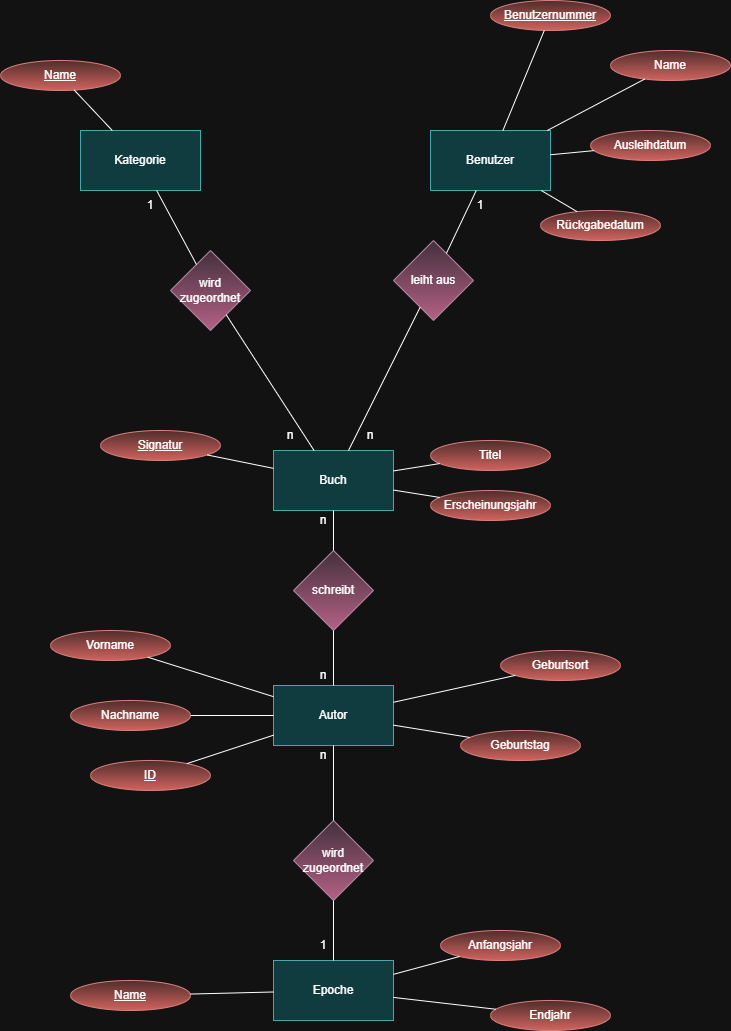

The diagram above was exported from draw.io. Its source (the exported page's mxGraphModel, read from the mxfile embedded in the PNG):
<mxGraphModel dx="1419" dy="814" grid="1" gridSize="10" guides="1" tooltips="1" connect="1" arrows="1" fold="1" page="1" pageScale="1" pageWidth="827" pageHeight="1169" math="0" shadow="0">
  <root>
    <mxCell id="0" />
    <mxCell id="1" parent="0" />
    <mxCell id="bKLArl0Il7fQbI94I6Hr-1" parent="1" style="rounded=0;whiteSpace=wrap;html=1;fillColor=#b0e3e6;strokeColor=#0e8088;" value="Benutzer" vertex="1">
      <mxGeometry height="60" width="120" x="510" y="180" as="geometry" />
    </mxCell>
    <mxCell id="bKLArl0Il7fQbI94I6Hr-2" parent="1" style="rounded=0;whiteSpace=wrap;html=1;fillColor=#b0e3e6;strokeColor=#0e8088;" value="Buch" vertex="1">
      <mxGeometry height="60" width="120" x="353" y="500" as="geometry" />
    </mxCell>
    <mxCell id="bKLArl0Il7fQbI94I6Hr-3" parent="1" style="rounded=0;whiteSpace=wrap;html=1;fillColor=#b0e3e6;strokeColor=#0e8088;" value="Autor" vertex="1">
      <mxGeometry height="60" width="120" x="353" y="735" as="geometry" />
    </mxCell>
    <mxCell id="bKLArl0Il7fQbI94I6Hr-4" parent="1" style="rounded=0;whiteSpace=wrap;html=1;fillColor=#b0e3e6;strokeColor=#0e8088;" value="Epoche" vertex="1">
      <mxGeometry height="60" width="120" x="353" y="1010" as="geometry" />
    </mxCell>
    <mxCell id="bKLArl0Il7fQbI94I6Hr-5" parent="1" style="rhombus;whiteSpace=wrap;html=1;fillColor=#e6d0de;strokeColor=#996185;gradientColor=#d5739d;" value="schreibt" vertex="1">
      <mxGeometry height="80" width="80" x="373" y="600" as="geometry" />
    </mxCell>
    <mxCell id="bKLArl0Il7fQbI94I6Hr-6" parent="1" style="rhombus;whiteSpace=wrap;html=1;fillColor=#e6d0de;strokeColor=#996185;gradientColor=#d5739d;" value="leiht aus" vertex="1">
      <mxGeometry height="80" width="80" x="473" y="290" as="geometry" />
    </mxCell>
    <mxCell id="bKLArl0Il7fQbI94I6Hr-7" parent="1" style="rhombus;whiteSpace=wrap;html=1;fillColor=#e6d0de;strokeColor=#996185;gradientColor=#d5739d;" value="wird zugeordnet" vertex="1">
      <mxGeometry height="80" width="80" x="373" y="870" as="geometry" />
    </mxCell>
    <mxCell id="bKLArl0Il7fQbI94I6Hr-8" parent="1" style="rhombus;whiteSpace=wrap;html=1;fillColor=#e6d0de;strokeColor=#996185;gradientColor=#d5739d;" value="wird zugeordnet" vertex="1">
      <mxGeometry height="80" width="80" x="250" y="300" as="geometry" />
    </mxCell>
    <mxCell id="bKLArl0Il7fQbI94I6Hr-9" parent="1" style="rounded=0;whiteSpace=wrap;html=1;fillColor=#b0e3e6;strokeColor=#0e8088;" value="Kategorie" vertex="1">
      <mxGeometry height="60" width="120" x="160" y="180" as="geometry" />
    </mxCell>
    <mxCell id="bKLArl0Il7fQbI94I6Hr-11" parent="1" style="ellipse;whiteSpace=wrap;html=1;fillColor=#f8cecc;strokeColor=#b85450;gradientColor=#ea6b66;" value="Anfangsjahr" vertex="1">
      <mxGeometry height="30" width="120" x="520" y="980" as="geometry" />
    </mxCell>
    <mxCell id="bKLArl0Il7fQbI94I6Hr-12" parent="1" style="ellipse;whiteSpace=wrap;html=1;fillColor=#f8cecc;gradientColor=#ea6b66;strokeColor=#b85450;" value="Endjahr" vertex="1">
      <mxGeometry height="30" width="120" x="570" y="1050" as="geometry" />
    </mxCell>
    <mxCell id="bKLArl0Il7fQbI94I6Hr-13" parent="1" style="ellipse;whiteSpace=wrap;html=1;fillColor=#f8cecc;gradientColor=#ea6b66;strokeColor=#b85450;" value="&lt;u&gt;Name&lt;/u&gt;" vertex="1">
      <mxGeometry height="30" width="120" x="150" y="1030" as="geometry" />
    </mxCell>
    <mxCell id="bKLArl0Il7fQbI94I6Hr-15" parent="1" style="ellipse;whiteSpace=wrap;html=1;fillColor=#f8cecc;gradientColor=#ea6b66;strokeColor=#b85450;" value="Geburtstag" vertex="1">
      <mxGeometry height="30" width="120" x="540" y="780" as="geometry" />
    </mxCell>
    <mxCell id="bKLArl0Il7fQbI94I6Hr-16" parent="1" style="ellipse;whiteSpace=wrap;html=1;fillColor=#f8cecc;gradientColor=#ea6b66;strokeColor=#b85450;" value="Geburtsort" vertex="1">
      <mxGeometry height="30" width="120" x="580" y="700" as="geometry" />
    </mxCell>
    <mxCell id="bKLArl0Il7fQbI94I6Hr-17" parent="1" style="ellipse;whiteSpace=wrap;html=1;fillColor=#f8cecc;gradientColor=#ea6b66;strokeColor=#b85450;" value="Vorname" vertex="1">
      <mxGeometry height="30" width="120" x="130" y="680" as="geometry" />
    </mxCell>
    <mxCell id="bKLArl0Il7fQbI94I6Hr-18" parent="1" style="ellipse;whiteSpace=wrap;html=1;fillColor=#f8cecc;gradientColor=#ea6b66;strokeColor=#b85450;" value="Nachname" vertex="1">
      <mxGeometry height="30" width="120" x="150" y="750" as="geometry" />
    </mxCell>
    <mxCell id="bKLArl0Il7fQbI94I6Hr-19" parent="1" style="ellipse;whiteSpace=wrap;html=1;fillColor=#f8cecc;gradientColor=#ea6b66;strokeColor=#b85450;" value="&lt;u&gt;ID&lt;/u&gt;" vertex="1">
      <mxGeometry height="30" width="120" x="170" y="810" as="geometry" />
    </mxCell>
    <mxCell id="bKLArl0Il7fQbI94I6Hr-20" parent="1" style="ellipse;whiteSpace=wrap;html=1;fillColor=#f8cecc;gradientColor=#ea6b66;strokeColor=#b85450;" value="Erscheinungsjahr" vertex="1">
      <mxGeometry height="30" width="120" x="510" y="540" as="geometry" />
    </mxCell>
    <mxCell id="bKLArl0Il7fQbI94I6Hr-21" parent="1" style="ellipse;whiteSpace=wrap;html=1;fillColor=#f8cecc;gradientColor=#ea6b66;strokeColor=#b85450;" value="&lt;u&gt;Signatur&lt;/u&gt;" vertex="1">
      <mxGeometry height="30" width="120" x="180" y="480" as="geometry" />
    </mxCell>
    <mxCell id="bKLArl0Il7fQbI94I6Hr-22" parent="1" style="ellipse;whiteSpace=wrap;html=1;fillColor=#f8cecc;gradientColor=#ea6b66;strokeColor=#b85450;" value="Titel" vertex="1">
      <mxGeometry height="30" width="120" x="510" y="490" as="geometry" />
    </mxCell>
    <mxCell id="bKLArl0Il7fQbI94I6Hr-23" parent="1" style="ellipse;whiteSpace=wrap;html=1;fillColor=#f8cecc;gradientColor=#ea6b66;strokeColor=#b85450;" value="Ausleihdatum" vertex="1">
      <mxGeometry height="30" width="120" x="670" y="180" as="geometry" />
    </mxCell>
    <mxCell id="bKLArl0Il7fQbI94I6Hr-24" parent="1" style="ellipse;whiteSpace=wrap;html=1;fillColor=#f8cecc;gradientColor=#ea6b66;strokeColor=#b85450;" value="&lt;u&gt;Benutzernummer&lt;/u&gt;" vertex="1">
      <mxGeometry height="30" width="120" x="570" y="50" as="geometry" />
    </mxCell>
    <mxCell id="bKLArl0Il7fQbI94I6Hr-25" parent="1" style="ellipse;whiteSpace=wrap;html=1;fillColor=#f8cecc;gradientColor=#ea6b66;strokeColor=#b85450;" value="Name" vertex="1">
      <mxGeometry height="30" width="120" x="690" y="100" as="geometry" />
    </mxCell>
    <mxCell id="bKLArl0Il7fQbI94I6Hr-26" parent="1" style="ellipse;whiteSpace=wrap;html=1;fillColor=#f8cecc;gradientColor=#ea6b66;strokeColor=#b85450;" value="Rückgabedatum" vertex="1">
      <mxGeometry height="30" width="120" x="620" y="260" as="geometry" />
    </mxCell>
    <mxCell id="bKLArl0Il7fQbI94I6Hr-27" parent="1" style="ellipse;whiteSpace=wrap;html=1;fillColor=#f8cecc;gradientColor=#ea6b66;strokeColor=#b85450;" value="&lt;u&gt;Name&lt;/u&gt;" vertex="1">
      <mxGeometry height="30" width="120" x="80" y="110" as="geometry" />
    </mxCell>
    <mxCell id="bKLArl0Il7fQbI94I6Hr-28" edge="1" parent="1" source="bKLArl0Il7fQbI94I6Hr-19" style="endArrow=none;html=1;rounded=0;" target="bKLArl0Il7fQbI94I6Hr-3" value="">
      <mxGeometry height="50" relative="1" width="50" as="geometry">
        <Array as="points" />
        <mxPoint x="300" y="870" as="sourcePoint" />
        <mxPoint x="350" y="820" as="targetPoint" />
      </mxGeometry>
    </mxCell>
    <mxCell id="bKLArl0Il7fQbI94I6Hr-30" edge="1" parent="1" source="bKLArl0Il7fQbI94I6Hr-2" style="endArrow=none;html=1;rounded=0;" target="bKLArl0Il7fQbI94I6Hr-20" value="">
      <mxGeometry height="50" relative="1" width="50" as="geometry">
        <mxPoint x="470" y="620" as="sourcePoint" />
        <mxPoint x="523" y="600" as="targetPoint" />
      </mxGeometry>
    </mxCell>
    <mxCell id="bKLArl0Il7fQbI94I6Hr-31" edge="1" parent="1" source="bKLArl0Il7fQbI94I6Hr-3" style="endArrow=none;html=1;rounded=0;" target="bKLArl0Il7fQbI94I6Hr-15" value="">
      <mxGeometry height="50" relative="1" width="50" as="geometry">
        <mxPoint x="380" y="560" as="sourcePoint" />
        <mxPoint x="430" y="510" as="targetPoint" />
      </mxGeometry>
    </mxCell>
    <mxCell id="bKLArl0Il7fQbI94I6Hr-32" edge="1" parent="1" source="bKLArl0Il7fQbI94I6Hr-3" style="endArrow=none;html=1;rounded=0;" target="bKLArl0Il7fQbI94I6Hr-16" value="">
      <mxGeometry height="50" relative="1" width="50" as="geometry">
        <mxPoint x="450" y="700" as="sourcePoint" />
        <mxPoint x="500" y="650" as="targetPoint" />
      </mxGeometry>
    </mxCell>
    <mxCell id="bKLArl0Il7fQbI94I6Hr-33" edge="1" parent="1" source="bKLArl0Il7fQbI94I6Hr-17" style="endArrow=none;html=1;rounded=0;" target="bKLArl0Il7fQbI94I6Hr-3" value="">
      <mxGeometry height="50" relative="1" width="50" as="geometry">
        <mxPoint x="280" y="665" as="sourcePoint" />
        <mxPoint x="330" y="615" as="targetPoint" />
      </mxGeometry>
    </mxCell>
    <mxCell id="bKLArl0Il7fQbI94I6Hr-34" edge="1" parent="1" source="bKLArl0Il7fQbI94I6Hr-4" style="endArrow=none;html=1;rounded=0;" target="bKLArl0Il7fQbI94I6Hr-12" value="">
      <mxGeometry height="50" relative="1" width="50" as="geometry">
        <mxPoint x="510" y="1100" as="sourcePoint" />
        <mxPoint x="560" y="1050" as="targetPoint" />
      </mxGeometry>
    </mxCell>
    <mxCell id="bKLArl0Il7fQbI94I6Hr-35" edge="1" parent="1" source="bKLArl0Il7fQbI94I6Hr-4" style="endArrow=none;html=1;rounded=0;" target="bKLArl0Il7fQbI94I6Hr-11" value="">
      <mxGeometry height="50" relative="1" width="50" as="geometry">
        <mxPoint x="520" y="970" as="sourcePoint" />
        <mxPoint x="570" y="920" as="targetPoint" />
      </mxGeometry>
    </mxCell>
    <mxCell id="bKLArl0Il7fQbI94I6Hr-36" edge="1" parent="1" source="bKLArl0Il7fQbI94I6Hr-13" style="endArrow=none;html=1;rounded=0;" target="bKLArl0Il7fQbI94I6Hr-4" value="">
      <mxGeometry height="50" relative="1" width="50" as="geometry">
        <mxPoint x="260" y="1000" as="sourcePoint" />
        <mxPoint x="310" y="950" as="targetPoint" />
      </mxGeometry>
    </mxCell>
    <mxCell id="bKLArl0Il7fQbI94I6Hr-37" edge="1" parent="1" source="bKLArl0Il7fQbI94I6Hr-18" style="endArrow=none;html=1;rounded=0;" target="bKLArl0Il7fQbI94I6Hr-3" value="">
      <mxGeometry height="50" relative="1" width="50" as="geometry">
        <mxPoint x="290" y="750" as="sourcePoint" />
        <mxPoint x="340" y="700" as="targetPoint" />
      </mxGeometry>
    </mxCell>
    <mxCell id="bKLArl0Il7fQbI94I6Hr-38" edge="1" parent="1" source="bKLArl0Il7fQbI94I6Hr-2" style="endArrow=none;html=1;rounded=0;" target="bKLArl0Il7fQbI94I6Hr-22" value="">
      <mxGeometry height="50" relative="1" width="50" as="geometry">
        <mxPoint x="380" y="560" as="sourcePoint" />
        <mxPoint x="430" y="510" as="targetPoint" />
      </mxGeometry>
    </mxCell>
    <mxCell id="bKLArl0Il7fQbI94I6Hr-39" edge="1" parent="1" source="bKLArl0Il7fQbI94I6Hr-21" style="endArrow=none;html=1;rounded=0;" target="bKLArl0Il7fQbI94I6Hr-2" value="">
      <mxGeometry height="50" relative="1" width="50" as="geometry">
        <mxPoint x="280" y="570" as="sourcePoint" />
        <mxPoint x="330" y="520" as="targetPoint" />
      </mxGeometry>
    </mxCell>
    <mxCell id="bKLArl0Il7fQbI94I6Hr-40" edge="1" parent="1" source="bKLArl0Il7fQbI94I6Hr-1" style="endArrow=none;html=1;rounded=0;" target="bKLArl0Il7fQbI94I6Hr-24" value="">
      <mxGeometry height="50" relative="1" width="50" as="geometry">
        <mxPoint x="540" y="160" as="sourcePoint" />
        <mxPoint x="590" y="110" as="targetPoint" />
      </mxGeometry>
    </mxCell>
    <mxCell id="bKLArl0Il7fQbI94I6Hr-41" edge="1" parent="1" source="bKLArl0Il7fQbI94I6Hr-1" style="endArrow=none;html=1;rounded=0;" target="bKLArl0Il7fQbI94I6Hr-25" value="">
      <mxGeometry height="50" relative="1" width="50" as="geometry">
        <mxPoint x="580" y="170" as="sourcePoint" />
        <mxPoint x="630" y="120" as="targetPoint" />
      </mxGeometry>
    </mxCell>
    <mxCell id="bKLArl0Il7fQbI94I6Hr-42" edge="1" parent="1" source="bKLArl0Il7fQbI94I6Hr-1" style="endArrow=none;html=1;rounded=0;" target="bKLArl0Il7fQbI94I6Hr-23" value="">
      <mxGeometry height="50" relative="1" width="50" as="geometry">
        <mxPoint x="740" y="310" as="sourcePoint" />
        <mxPoint x="790" y="260" as="targetPoint" />
      </mxGeometry>
    </mxCell>
    <mxCell id="bKLArl0Il7fQbI94I6Hr-43" edge="1" parent="1" source="bKLArl0Il7fQbI94I6Hr-1" style="endArrow=none;html=1;rounded=0;" target="bKLArl0Il7fQbI94I6Hr-26" value="">
      <mxGeometry height="50" relative="1" width="50" as="geometry">
        <mxPoint x="575" y="380" as="sourcePoint" />
        <mxPoint x="625" y="330" as="targetPoint" />
      </mxGeometry>
    </mxCell>
    <mxCell id="bKLArl0Il7fQbI94I6Hr-44" edge="1" parent="1" source="bKLArl0Il7fQbI94I6Hr-9" style="endArrow=none;html=1;rounded=0;" target="bKLArl0Il7fQbI94I6Hr-27" value="">
      <mxGeometry height="50" relative="1" width="50" as="geometry">
        <mxPoint x="260" y="160" as="sourcePoint" />
        <mxPoint x="310" y="110" as="targetPoint" />
      </mxGeometry>
    </mxCell>
    <mxCell id="bKLArl0Il7fQbI94I6Hr-49" edge="1" parent="1" source="bKLArl0Il7fQbI94I6Hr-4" style="endArrow=none;html=1;rounded=0;" target="bKLArl0Il7fQbI94I6Hr-7" value="">
      <mxGeometry height="50" relative="1" width="50" as="geometry">
        <mxPoint x="380" y="630" as="sourcePoint" />
        <mxPoint x="430" y="580" as="targetPoint" />
      </mxGeometry>
    </mxCell>
    <mxCell id="bKLArl0Il7fQbI94I6Hr-50" edge="1" parent="1" source="bKLArl0Il7fQbI94I6Hr-7" style="endArrow=none;html=1;rounded=0;" target="bKLArl0Il7fQbI94I6Hr-3" value="">
      <mxGeometry height="50" relative="1" width="50" as="geometry">
        <mxPoint x="380" y="900" as="sourcePoint" />
        <mxPoint x="430" y="850" as="targetPoint" />
      </mxGeometry>
    </mxCell>
    <mxCell id="bKLArl0Il7fQbI94I6Hr-51" parent="1" style="text;html=1;whiteSpace=wrap;strokeColor=none;fillColor=none;align=center;verticalAlign=middle;rounded=0;" value="n" vertex="1">
      <mxGeometry height="30" width="60" x="373" y="790" as="geometry" />
    </mxCell>
    <mxCell id="bKLArl0Il7fQbI94I6Hr-52" parent="1" style="text;html=1;whiteSpace=wrap;strokeColor=none;fillColor=none;align=center;verticalAlign=middle;rounded=0;" value="1" vertex="1">
      <mxGeometry height="30" width="60" x="373" y="980" as="geometry" />
    </mxCell>
    <mxCell id="bKLArl0Il7fQbI94I6Hr-53" edge="1" parent="1" source="bKLArl0Il7fQbI94I6Hr-3" style="endArrow=none;html=1;rounded=0;" target="bKLArl0Il7fQbI94I6Hr-5" value="">
      <mxGeometry height="50" relative="1" width="50" as="geometry">
        <mxPoint x="300" y="665" as="sourcePoint" />
        <mxPoint x="350" y="615" as="targetPoint" />
      </mxGeometry>
    </mxCell>
    <mxCell id="bKLArl0Il7fQbI94I6Hr-54" edge="1" parent="1" source="bKLArl0Il7fQbI94I6Hr-5" style="endArrow=none;html=1;rounded=0;" target="bKLArl0Il7fQbI94I6Hr-2" value="">
      <mxGeometry height="50" relative="1" width="50" as="geometry">
        <mxPoint x="380" y="630" as="sourcePoint" />
        <mxPoint x="430" y="580" as="targetPoint" />
      </mxGeometry>
    </mxCell>
    <mxCell id="bKLArl0Il7fQbI94I6Hr-55" parent="1" style="text;html=1;whiteSpace=wrap;strokeColor=none;fillColor=none;align=center;verticalAlign=middle;rounded=0;" value="n" vertex="1">
      <mxGeometry height="30" width="60" x="373" y="710" as="geometry" />
    </mxCell>
    <mxCell id="bKLArl0Il7fQbI94I6Hr-56" parent="1" style="text;html=1;whiteSpace=wrap;strokeColor=none;fillColor=none;align=center;verticalAlign=middle;rounded=0;" value="n" vertex="1">
      <mxGeometry height="30" width="60" x="373" y="555" as="geometry" />
    </mxCell>
    <mxCell id="bKLArl0Il7fQbI94I6Hr-57" edge="1" parent="1" source="bKLArl0Il7fQbI94I6Hr-6" style="endArrow=none;html=1;rounded=0;" target="bKLArl0Il7fQbI94I6Hr-1" value="">
      <mxGeometry height="50" relative="1" width="50" as="geometry">
        <mxPoint x="380" y="350" as="sourcePoint" />
        <mxPoint x="430" y="300" as="targetPoint" />
      </mxGeometry>
    </mxCell>
    <mxCell id="bKLArl0Il7fQbI94I6Hr-58" edge="1" parent="1" source="bKLArl0Il7fQbI94I6Hr-2" style="endArrow=none;html=1;rounded=0;" target="bKLArl0Il7fQbI94I6Hr-6" value="">
      <mxGeometry height="50" relative="1" width="50" as="geometry">
        <mxPoint x="380" y="350" as="sourcePoint" />
        <mxPoint x="430" y="300" as="targetPoint" />
      </mxGeometry>
    </mxCell>
    <mxCell id="bKLArl0Il7fQbI94I6Hr-59" edge="1" parent="1" source="bKLArl0Il7fQbI94I6Hr-8" style="endArrow=none;html=1;rounded=0;" target="bKLArl0Il7fQbI94I6Hr-9" value="">
      <mxGeometry height="50" relative="1" width="50" as="geometry">
        <mxPoint x="380" y="350" as="sourcePoint" />
        <mxPoint x="430" y="300" as="targetPoint" />
      </mxGeometry>
    </mxCell>
    <mxCell id="bKLArl0Il7fQbI94I6Hr-60" edge="1" parent="1" source="bKLArl0Il7fQbI94I6Hr-2" style="endArrow=none;html=1;rounded=0;" target="bKLArl0Il7fQbI94I6Hr-8" value="">
      <mxGeometry height="50" relative="1" width="50" as="geometry">
        <mxPoint x="380" y="350" as="sourcePoint" />
        <mxPoint x="430" y="300" as="targetPoint" />
      </mxGeometry>
    </mxCell>
    <mxCell id="bKLArl0Il7fQbI94I6Hr-61" parent="1" style="text;html=1;whiteSpace=wrap;strokeColor=none;fillColor=none;align=center;verticalAlign=middle;rounded=0;" value="1" vertex="1">
      <mxGeometry height="30" width="60" x="530" y="240" as="geometry" />
    </mxCell>
    <mxCell id="bKLArl0Il7fQbI94I6Hr-62" parent="1" style="text;html=1;whiteSpace=wrap;strokeColor=none;fillColor=none;align=center;verticalAlign=middle;rounded=0;" value="n" vertex="1">
      <mxGeometry height="30" width="60" x="420" y="470" as="geometry" />
    </mxCell>
    <mxCell id="bKLArl0Il7fQbI94I6Hr-65" parent="1" style="text;html=1;whiteSpace=wrap;strokeColor=none;fillColor=none;align=center;verticalAlign=middle;rounded=0;" value="n" vertex="1">
      <mxGeometry height="30" width="60" x="340" y="470" as="geometry" />
    </mxCell>
    <mxCell id="bKLArl0Il7fQbI94I6Hr-66" parent="1" style="text;html=1;whiteSpace=wrap;strokeColor=none;fillColor=none;align=center;verticalAlign=middle;rounded=0;" value="1" vertex="1">
      <mxGeometry height="30" width="60" x="200" y="240" as="geometry" />
    </mxCell>
  </root>
</mxGraphModel>